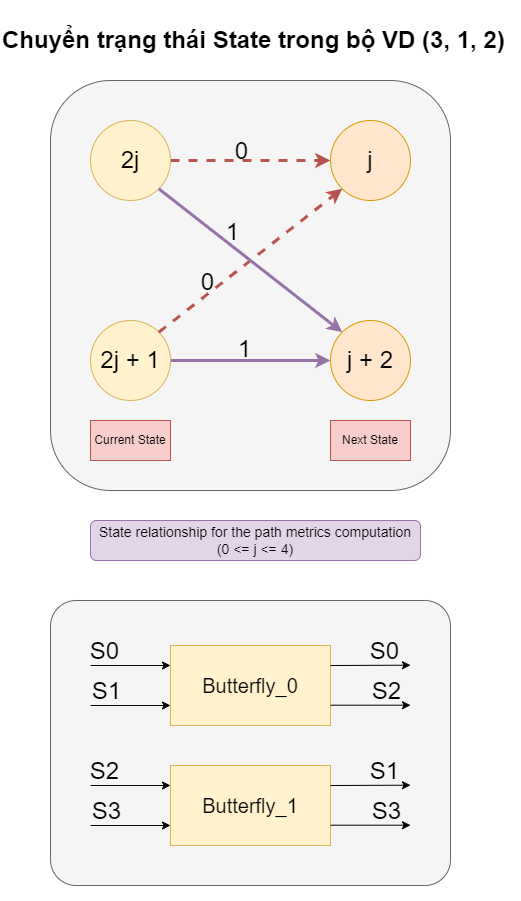

The diagram above was exported from draw.io. Its source (the exported page's mxGraphModel, read from the mxfile embedded in the PNG):
<mxGraphModel dx="3478" dy="1948" grid="1" gridSize="10" guides="1" tooltips="1" connect="1" arrows="1" fold="1" page="1" pageScale="1" pageWidth="850" pageHeight="1100" math="0" shadow="0">
  <root>
    <mxCell id="0" />
    <mxCell id="1" parent="0" />
    <mxCell id="52" value="" style="rounded=1;whiteSpace=wrap;html=1;fillColor=#f5f5f5;fontColor=#333333;strokeColor=#666666;" parent="1" vertex="1">
      <mxGeometry x="-690" y="80" width="400" height="410" as="geometry" />
    </mxCell>
    <mxCell id="44" style="edgeStyle=none;html=1;exitX=1;exitY=0.5;exitDx=0;exitDy=0;entryX=0;entryY=0.5;entryDx=0;entryDy=0;strokeWidth=3;fillColor=#f8cecc;strokeColor=#b85450;dashed=1;" parent="1" source="38" target="42" edge="1">
      <mxGeometry relative="1" as="geometry" />
    </mxCell>
    <mxCell id="48" value="&lt;font style=&quot;font-size: 24px;&quot;&gt;0&lt;/font&gt;" style="edgeLabel;html=1;align=center;verticalAlign=middle;resizable=0;points=[];fontColor=default;labelBackgroundColor=none;" parent="44" vertex="1" connectable="0">
      <mxGeometry x="-0.1132" relative="1" as="geometry">
        <mxPoint y="-10" as="offset" />
      </mxGeometry>
    </mxCell>
    <mxCell id="38" value="&lt;font style=&quot;font-size: 24px;&quot;&gt;2j&lt;/font&gt;" style="ellipse;whiteSpace=wrap;html=1;aspect=fixed;fillColor=#fff2cc;strokeColor=#d6b656;" parent="1" vertex="1">
      <mxGeometry x="-650" y="120" width="80" height="80" as="geometry" />
    </mxCell>
    <mxCell id="46" style="edgeStyle=none;html=1;exitX=1;exitY=0.5;exitDx=0;exitDy=0;entryX=0;entryY=0.5;entryDx=0;entryDy=0;strokeWidth=3;fillColor=#e1d5e7;strokeColor=#9673a6;" parent="1" source="39" target="43" edge="1">
      <mxGeometry relative="1" as="geometry" />
    </mxCell>
    <mxCell id="51" value="&lt;span&gt;&lt;font style=&quot;font-size: 24px;&quot;&gt;1&lt;/font&gt;&lt;/span&gt;" style="edgeLabel;html=1;align=center;verticalAlign=middle;resizable=0;points=[];labelBackgroundColor=none;" parent="46" vertex="1" connectable="0">
      <mxGeometry x="-0.1013" y="3" relative="1" as="geometry">
        <mxPoint y="-9" as="offset" />
      </mxGeometry>
    </mxCell>
    <mxCell id="39" value="&lt;font style=&quot;font-size: 24px;&quot;&gt;2j + 1&lt;/font&gt;" style="ellipse;whiteSpace=wrap;html=1;aspect=fixed;fillColor=#fff2cc;strokeColor=#d6b656;" parent="1" vertex="1">
      <mxGeometry x="-650" y="320" width="80" height="80" as="geometry" />
    </mxCell>
    <mxCell id="42" value="&lt;font style=&quot;font-size: 24px;&quot;&gt;j&lt;/font&gt;" style="ellipse;whiteSpace=wrap;html=1;aspect=fixed;fillColor=#ffe6cc;strokeColor=#d79b00;" parent="1" vertex="1">
      <mxGeometry x="-410" y="120" width="80" height="80" as="geometry" />
    </mxCell>
    <mxCell id="43" value="&lt;font style=&quot;font-size: 24px;&quot;&gt;j + 2&lt;/font&gt;" style="ellipse;whiteSpace=wrap;html=1;aspect=fixed;fillColor=#ffe6cc;strokeColor=#d79b00;" parent="1" vertex="1">
      <mxGeometry x="-410" y="320" width="80" height="80" as="geometry" />
    </mxCell>
    <mxCell id="45" style="edgeStyle=none;html=1;exitX=1;exitY=0;exitDx=0;exitDy=0;entryX=0;entryY=1;entryDx=0;entryDy=0;strokeWidth=3;fillColor=#f8cecc;strokeColor=#b85450;dashed=1;" parent="1" source="39" target="42" edge="1">
      <mxGeometry relative="1" as="geometry">
        <mxPoint x="-570" y="338.94" as="sourcePoint" />
        <mxPoint x="-410" y="338.94" as="targetPoint" />
      </mxGeometry>
    </mxCell>
    <mxCell id="49" value="&lt;font style=&quot;font-size: 24px;&quot;&gt;0&lt;/font&gt;" style="edgeLabel;html=1;align=center;verticalAlign=middle;resizable=0;points=[];labelBackgroundColor=none;" parent="45" vertex="1" connectable="0">
      <mxGeometry x="0.1843" y="3" relative="1" as="geometry">
        <mxPoint x="-59" y="36" as="offset" />
      </mxGeometry>
    </mxCell>
    <mxCell id="47" style="edgeStyle=none;html=1;exitX=1;exitY=1;exitDx=0;exitDy=0;entryX=0;entryY=0;entryDx=0;entryDy=0;strokeWidth=3;fillColor=#e1d5e7;strokeColor=#9673a6;" parent="1" source="38" target="43" edge="1">
      <mxGeometry relative="1" as="geometry">
        <mxPoint x="-580" y="230" as="sourcePoint" />
        <mxPoint x="-420" y="230" as="targetPoint" />
      </mxGeometry>
    </mxCell>
    <mxCell id="50" value="&lt;font style=&quot;font-size: 24px;&quot;&gt;1&lt;/font&gt;" style="edgeLabel;html=1;align=center;verticalAlign=middle;resizable=0;points=[];labelBackgroundColor=none;" parent="47" vertex="1" connectable="0">
      <mxGeometry x="-0.276" y="1" relative="1" as="geometry">
        <mxPoint x="5" y="-9" as="offset" />
      </mxGeometry>
    </mxCell>
    <mxCell id="53" value="Current State" style="rounded=0;whiteSpace=wrap;html=1;fillColor=#f8cecc;strokeColor=#b85450;" parent="1" vertex="1">
      <mxGeometry x="-650" y="420" width="80" height="40" as="geometry" />
    </mxCell>
    <mxCell id="54" value="Next State" style="rounded=0;whiteSpace=wrap;html=1;fillColor=#f8cecc;strokeColor=#b85450;" parent="1" vertex="1">
      <mxGeometry x="-410" y="420" width="80" height="40" as="geometry" />
    </mxCell>
    <mxCell id="55" value="&lt;font style=&quot;font-size: 14px;&quot;&gt;State relationship for the path metrics computation&lt;/font&gt;&lt;div&gt;&lt;font style=&quot;font-size: 14px;&quot;&gt;(0 &amp;lt;= j &amp;lt;= 4)&lt;/font&gt;&lt;/div&gt;" style="rounded=1;whiteSpace=wrap;html=1;fillColor=#e1d5e7;strokeColor=#9673a6;" parent="1" vertex="1">
      <mxGeometry x="-650" y="520" width="330" height="40" as="geometry" />
    </mxCell>
    <mxCell id="56" value="Chuyển trạng thái State trong bộ VD (3, 1, 2)" style="text;strokeColor=none;fillColor=none;html=1;fontSize=24;fontStyle=1;verticalAlign=middle;align=left;" parent="1" vertex="1">
      <mxGeometry x="-740" width="680" height="80" as="geometry" />
    </mxCell>
    <mxCell id="86" value="" style="rounded=1;whiteSpace=wrap;html=1;fillColor=#f5f5f5;fontColor=#333333;strokeColor=#666666;arcSize=9;" parent="1" vertex="1">
      <mxGeometry x="-690" y="600" width="400" height="285" as="geometry" />
    </mxCell>
    <mxCell id="67" value="&lt;font style=&quot;font-size: 20px;&quot;&gt;Butterfly_0&lt;/font&gt;" style="rounded=0;whiteSpace=wrap;html=1;fillColor=#fff2cc;strokeColor=#d6b656;" parent="1" vertex="1">
      <mxGeometry x="-570" y="645" width="160" height="80" as="geometry" />
    </mxCell>
    <mxCell id="68" value="" style="edgeStyle=none;orthogonalLoop=1;jettySize=auto;html=1;entryX=0;entryY=0.25;entryDx=0;entryDy=0;" parent="1" target="67" edge="1">
      <mxGeometry width="100" relative="1" as="geometry">
        <mxPoint x="-650" y="665" as="sourcePoint" />
        <mxPoint x="-550" y="665" as="targetPoint" />
        <Array as="points" />
      </mxGeometry>
    </mxCell>
    <mxCell id="70" value="&lt;font style=&quot;font-size: 24px;&quot;&gt;S0&lt;/font&gt;" style="edgeLabel;html=1;align=center;verticalAlign=middle;resizable=0;points=[];labelBackgroundColor=none;" parent="68" vertex="1" connectable="0">
      <mxGeometry x="-0.2848" y="2" relative="1" as="geometry">
        <mxPoint x="-15" y="-13" as="offset" />
      </mxGeometry>
    </mxCell>
    <mxCell id="69" value="" style="edgeStyle=none;orthogonalLoop=1;jettySize=auto;html=1;entryX=0;entryY=0.75;entryDx=0;entryDy=0;" parent="1" target="67" edge="1">
      <mxGeometry width="100" relative="1" as="geometry">
        <mxPoint x="-650" y="705" as="sourcePoint" />
        <mxPoint x="-570" y="735" as="targetPoint" />
        <Array as="points" />
      </mxGeometry>
    </mxCell>
    <mxCell id="71" value="&lt;font style=&quot;font-size: 24px;&quot;&gt;S1&lt;/font&gt;" style="edgeLabel;html=1;align=center;verticalAlign=middle;resizable=0;points=[];labelBackgroundColor=none;" parent="69" vertex="1" connectable="0">
      <mxGeometry x="-0.5778" y="1" relative="1" as="geometry">
        <mxPoint x="-3" y="-14" as="offset" />
      </mxGeometry>
    </mxCell>
    <mxCell id="72" value="" style="edgeStyle=none;orthogonalLoop=1;jettySize=auto;html=1;entryX=0;entryY=0.25;entryDx=0;entryDy=0;exitX=1;exitY=0.25;exitDx=0;exitDy=0;" parent="1" source="67" edge="1">
      <mxGeometry width="100" relative="1" as="geometry">
        <mxPoint x="-390" y="675" as="sourcePoint" />
        <mxPoint x="-330" y="664.7" as="targetPoint" />
        <Array as="points" />
      </mxGeometry>
    </mxCell>
    <mxCell id="73" value="&lt;font style=&quot;font-size: 24px;&quot;&gt;S0&lt;/font&gt;" style="edgeLabel;html=1;align=center;verticalAlign=middle;resizable=0;points=[];labelBackgroundColor=none;" parent="72" vertex="1" connectable="0">
      <mxGeometry x="-0.2848" y="2" relative="1" as="geometry">
        <mxPoint x="25" y="-13" as="offset" />
      </mxGeometry>
    </mxCell>
    <mxCell id="74" value="" style="edgeStyle=none;orthogonalLoop=1;jettySize=auto;html=1;entryX=0;entryY=0.75;entryDx=0;entryDy=0;" parent="1" edge="1">
      <mxGeometry width="100" relative="1" as="geometry">
        <mxPoint x="-410" y="704.7" as="sourcePoint" />
        <mxPoint x="-330" y="704.7" as="targetPoint" />
        <Array as="points" />
      </mxGeometry>
    </mxCell>
    <mxCell id="75" value="&lt;font style=&quot;font-size: 24px;&quot;&gt;S2&lt;/font&gt;" style="edgeLabel;html=1;align=center;verticalAlign=middle;resizable=0;points=[];labelBackgroundColor=none;" parent="74" vertex="1" connectable="0">
      <mxGeometry x="-0.5778" y="1" relative="1" as="geometry">
        <mxPoint x="37" y="-14" as="offset" />
      </mxGeometry>
    </mxCell>
    <mxCell id="76" value="&lt;font style=&quot;font-size: 20px;&quot;&gt;Butterfly_1&lt;/font&gt;" style="rounded=0;whiteSpace=wrap;html=1;fillColor=#fff2cc;strokeColor=#d6b656;" parent="1" vertex="1">
      <mxGeometry x="-570" y="765" width="160" height="80" as="geometry" />
    </mxCell>
    <mxCell id="77" value="" style="edgeStyle=none;orthogonalLoop=1;jettySize=auto;html=1;entryX=0;entryY=0.25;entryDx=0;entryDy=0;" parent="1" target="76" edge="1">
      <mxGeometry width="100" relative="1" as="geometry">
        <mxPoint x="-650" y="785" as="sourcePoint" />
        <mxPoint x="-550" y="785" as="targetPoint" />
        <Array as="points" />
      </mxGeometry>
    </mxCell>
    <mxCell id="78" value="&lt;font style=&quot;font-size: 24px;&quot;&gt;S2&lt;/font&gt;" style="edgeLabel;html=1;align=center;verticalAlign=middle;resizable=0;points=[];labelBackgroundColor=none;" parent="77" vertex="1" connectable="0">
      <mxGeometry x="-0.2848" y="2" relative="1" as="geometry">
        <mxPoint x="-15" y="-13" as="offset" />
      </mxGeometry>
    </mxCell>
    <mxCell id="79" value="" style="edgeStyle=none;orthogonalLoop=1;jettySize=auto;html=1;entryX=0;entryY=0.75;entryDx=0;entryDy=0;" parent="1" target="76" edge="1">
      <mxGeometry width="100" relative="1" as="geometry">
        <mxPoint x="-650" y="825" as="sourcePoint" />
        <mxPoint x="-570" y="855" as="targetPoint" />
        <Array as="points" />
      </mxGeometry>
    </mxCell>
    <mxCell id="80" value="&lt;font style=&quot;font-size: 24px;&quot;&gt;S3&lt;/font&gt;" style="edgeLabel;html=1;align=center;verticalAlign=middle;resizable=0;points=[];labelBackgroundColor=none;" parent="79" vertex="1" connectable="0">
      <mxGeometry x="-0.5778" y="1" relative="1" as="geometry">
        <mxPoint x="-3" y="-14" as="offset" />
      </mxGeometry>
    </mxCell>
    <mxCell id="81" value="" style="edgeStyle=none;orthogonalLoop=1;jettySize=auto;html=1;entryX=0;entryY=0.25;entryDx=0;entryDy=0;exitX=1;exitY=0.25;exitDx=0;exitDy=0;" parent="1" source="76" edge="1">
      <mxGeometry width="100" relative="1" as="geometry">
        <mxPoint x="-390" y="795" as="sourcePoint" />
        <mxPoint x="-330" y="784.7" as="targetPoint" />
        <Array as="points" />
      </mxGeometry>
    </mxCell>
    <mxCell id="82" value="&lt;font style=&quot;font-size: 24px;&quot;&gt;S1&lt;/font&gt;" style="edgeLabel;html=1;align=center;verticalAlign=middle;resizable=0;points=[];labelBackgroundColor=none;" parent="81" vertex="1" connectable="0">
      <mxGeometry x="-0.2848" y="2" relative="1" as="geometry">
        <mxPoint x="25" y="-13" as="offset" />
      </mxGeometry>
    </mxCell>
    <mxCell id="83" value="" style="edgeStyle=none;orthogonalLoop=1;jettySize=auto;html=1;entryX=0;entryY=0.75;entryDx=0;entryDy=0;" parent="1" edge="1">
      <mxGeometry width="100" relative="1" as="geometry">
        <mxPoint x="-410" y="824.7" as="sourcePoint" />
        <mxPoint x="-330" y="824.7" as="targetPoint" />
        <Array as="points" />
      </mxGeometry>
    </mxCell>
    <mxCell id="84" value="&lt;font style=&quot;font-size: 24px;&quot;&gt;S3&lt;/font&gt;" style="edgeLabel;html=1;align=center;verticalAlign=middle;resizable=0;points=[];labelBackgroundColor=none;" parent="83" vertex="1" connectable="0">
      <mxGeometry x="-0.5778" y="1" relative="1" as="geometry">
        <mxPoint x="37" y="-14" as="offset" />
      </mxGeometry>
    </mxCell>
  </root>
</mxGraphModel>